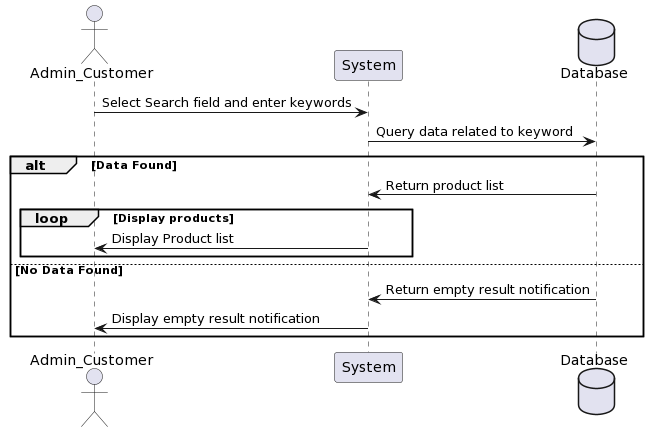

The diagram above was rendered by PlantUML. Its source (embedded in the PNG):
@startuml
actor Admin_Customer
    participant System
    database "Database" as DB

    Admin_Customer-> System: Select Search field and enter keywords
    System -> DB: Query data related to keyword
    alt Data Found
        DB -> System: Return product list
        loop Display products
            System -> Admin_Customer: Display Product list
        end
    else No Data Found
        DB -> System: Return empty result notification
        System -> Admin_Customer: Display empty result notification
    end
@enduml